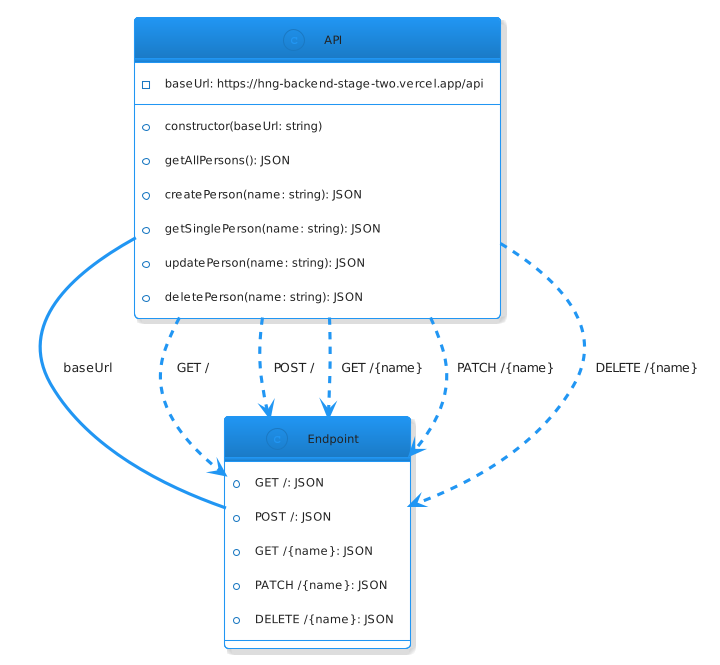

The diagram above was rendered by PlantUML. Its source (embedded in the PNG):
@startuml
!theme materia-outline

class API {
  - baseUrl: https://hng-backend-stage-two.vercel.app/api
  + constructor(baseUrl: string)
  + getAllPersons(): JSON
  + createPerson(name: string): JSON
  + getSinglePerson(name: string): JSON
  + updatePerson(name: string): JSON
  + deletePerson(name: string): JSON
}

class Endpoint {
  + GET /: JSON
  + POST /: JSON
  + GET /{name}: JSON
  + PATCH /{name}: JSON
  + DELETE /{name}: JSON
}

API -- Endpoint : baseUrl

API ..> Endpoint : GET /
API ..> Endpoint : POST /
API ..> Endpoint : GET /{name}
API ..> Endpoint : PATCH /{name}
API ..> Endpoint : DELETE /{name}
@enduml